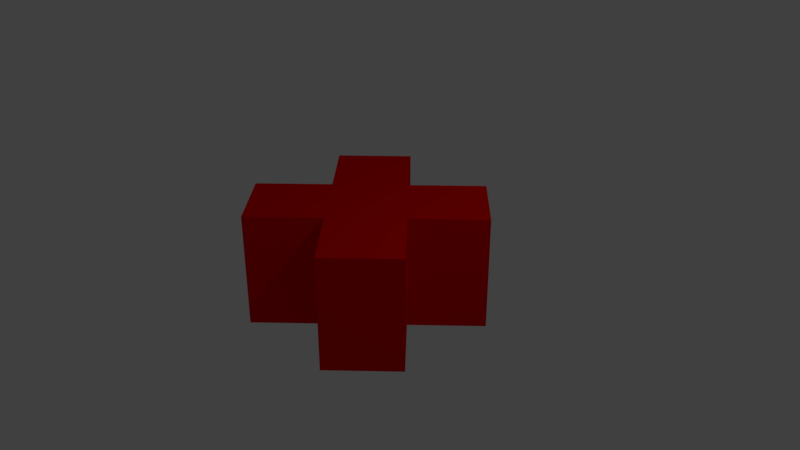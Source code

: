 # Source: large-cross.blend  (saved by Blender 2.79.0; exported with 4.5.12 LTS)
import bpy
from mathutils import Matrix  # noqa: F401  (used for matrix-valued properties, if any)

bpy.ops.wm.read_factory_settings(use_empty=True)
scene = bpy.context.scene
scene.name = 'Scene'

# ---- collections
col_collection_1 = bpy.data.collections.new('Collection 1'); scene.collection.children.link(col_collection_1)

# ---- materials (node trees are filled in below, after node groups)
mat_material_005 = bpy.data.materials.new('Material.005')
mat_material_005.alpha_threshold = 0.0
mat_material_005.use_transparent_shadow = False
mat_material_005.diffuse_color = (0.8, 0.0, 0.0, 1.0)
mat_material_005.roughness = 0.5
mat_material_005.line_color = (0.0, 0.0, 0.0, 1.0)
mat_material_001 = bpy.data.materials.new('Material.001')
mat_material_001.alpha_threshold = 0.0
mat_material_001.use_transparent_shadow = False
mat_material_001.diffuse_color = (0.0, 0.0, 0.0, 1.0)
mat_material_001.roughness = 0.5
mat_material_001.line_color = (0.0, 0.0, 0.0, 1.0)
mat_material_002 = bpy.data.materials.new('Material.002')
mat_material_002.alpha_threshold = 0.0
mat_material_002.use_transparent_shadow = False
mat_material_002.diffuse_color = (0.0, 0.8, 0.0, 1.0)
mat_material_002.roughness = 0.5
mat_material_002.line_color = (0.0, 0.0, 0.0, 1.0)
mat_material_003 = bpy.data.materials.new('Material.003')
mat_material_003.alpha_threshold = 0.0
mat_material_003.use_transparent_shadow = False
mat_material_003.diffuse_color = (0.8, 0.8, 0.0, 1.0)
mat_material_003.roughness = 0.5
mat_material_003.line_color = (0.0, 0.0, 0.0, 1.0)
mat_material_004 = bpy.data.materials.new('Material.004')
mat_material_004.alpha_threshold = 0.0
mat_material_004.use_transparent_shadow = False
mat_material_004.diffuse_color = (0.8, 0.0, 0.0, 1.0)
mat_material_004.roughness = 0.5
mat_material_004.line_color = (0.0, 0.0, 0.0, 1.0)
mat_material_006 = bpy.data.materials.new('Material.006')
mat_material_006.alpha_threshold = 0.0
mat_material_006.use_transparent_shadow = False
mat_material_006.diffuse_color = (1.0, 1.0, 1.0, 1.0)
mat_material_006.roughness = 0.5
mat_material_006.specular_intensity = 1.0

# ---- material node trees

# ---- world
world_world = bpy.data.worlds.new('World'); scene.world = world_world
world_world.color = (0.05088, 0.05088, 0.05088)
world_world.use_sun_shadow = False
world_world.sun_shadow_jitter_overblur = 0.0
world_world.cycles.sampling_method = 'MANUAL'

# ---- cameras
cam_camera = bpy.data.cameras.new('Camera')
cam_camera.clip_end = 100.0
cam_camera.lens = 35.0
cam_camera.sensor_width = 32.0
cam_camera.sensor_height = 18.0
cam_camera.ortho_scale = 7.314
cam_camera.dof.focus_distance = 0.0
cam_camera.dof.aperture_fstop = 128.0

# ---- lights
light_lamp = bpy.data.lights.new('Lamp', 'POINT')
light_lamp.transmission_factor = 0.0
light_lamp.cutoff_distance = 30.0
light_lamp.energy = 100.0
light_lamp.shadow_buffer_clip_start = 1.001
light_lamp.shadow_soft_size = 0.1
light_lamp.shadow_maximum_resolution = 0.006
light_lamp.use_absolute_resolution = True

# ---- meshes
me_cube = bpy.data.meshes.new('Cube')
me_cube.from_pydata([(-1.0, -1.0, -1.0), (3.0, 1.0, -1.0), (3.0, 1.0, 1.0), (1.0, 1.0, -1.0), (-1.0, 3.0, -1.0), (1.0, 1.0, 1.0), (-3.0, 1.0, 1.0), (1.0, -1.0, -1.0), (1.0, -3.0, -1.0), (-1.0, -3.0, -1.0), (1.0, -3.0, 1.0), (1.0, -1.0, 1.0), (-1.0, -1.0, 1.0), (3.0, -1.0, -1.0), (3.0, -1.0, 1.0), (1.0, 3.0, -1.0), (-1.0, 1.0, -1.0), (1.0, 3.0, 1.0), (-1.0, 3.0, 1.0), (-3.0, -1.0, -1.0), (-3.0, 1.0, -1.0), (-1.0, 1.0, 1.0), (-3.0, -1.0, 1.0), (-1.0, -3.0, 1.0)], [], [(3, 7, 0, 16), (5, 21, 12, 11), (3, 5, 11, 7), (7, 11, 12, 0), (0, 12, 21, 16), (5, 3, 16, 21), (1, 13, 7, 3), (2, 5, 11, 14), (1, 2, 14, 13), (13, 14, 11, 7), (2, 1, 3, 5), (15, 3, 16, 4), (17, 18, 21, 5), (15, 17, 5, 3), (16, 21, 18, 4), (17, 15, 4, 18), (16, 0, 19, 20), (21, 6, 22, 12), (0, 12, 22, 19), (19, 22, 6, 20), (21, 16, 20, 6), (7, 8, 9, 0), (11, 12, 23, 10), (7, 11, 10, 8), (8, 10, 23, 9), (9, 23, 12, 0)])
me_cube.polygons.foreach_set('material_index', [4, 4, 4, 4, 4, 4, 4, 4, 4, 4, 4, 4, 4, 4, 4, 4, 4, 4, 4, 4, 4, 4, 4, 4, 4, 4])
me_cube.materials.append(mat_material_005)
me_cube.materials.append(mat_material_001)
me_cube.materials.append(mat_material_002)
me_cube.materials.append(mat_material_003)
me_cube.materials.append(mat_material_004)
me_cube.materials.append(mat_material_006)
me_cube.use_remesh_preserve_volume = False
me_cube.use_remesh_preserve_attributes = False
me_cube.use_mirror_vertex_groups = False
me_cube.update()

# ---- objects
ob_cube = bpy.data.objects.new('Cube', me_cube)
ob_lamp = bpy.data.objects.new('Lamp', light_lamp)
ob_camera = bpy.data.objects.new('Camera', cam_camera)

# ---- transforms, parenting, visibility, modifiers, constraints
ob_cube.location = (0.0, 0.0, 0.0)
ob_cube.rotation_euler = (0.0, 0.0, 0.7854)
ob_cube.scale = (0.5, 0.5, 0.75)
ob_cube.lock_rotations_4d = False
ob_cube.empty_display_type = 'ARROWS'
ob_cube.lineart.crease_threshold = 0.0
ob_lamp.location = (4.076, 1.005, 5.904)
ob_lamp.rotation_euler = (0.6503, 0.05522, 1.866)
ob_lamp.lock_rotations_4d = False
ob_lamp.empty_display_type = 'ARROWS'
ob_lamp.color = (0.0, 0.0, 0.0, 0.0)
ob_lamp.lineart.crease_threshold = 0.0
ob_camera.location = (7.481, -6.508, 5.344)
ob_camera.rotation_euler = (1.109, 0.0, 0.8149)
ob_camera.lock_rotations_4d = False
ob_camera.empty_display_type = 'ARROWS'
ob_camera.color = (0.0, 0.0, 0.0, 0.0)
ob_camera.display_type = 'WIRE'
ob_camera.lineart.crease_threshold = 0.0

# ---- collection membership
col_collection_1.objects.link(ob_cube)
col_collection_1.objects.link(ob_lamp)
col_collection_1.objects.link(ob_camera)

# ---- scene / render settings (as saved in the file)
scene.camera = ob_camera
scene.frame_start = 1; scene.frame_end = 250; scene.frame_set(5)
scene.render.engine = 'BLENDER_EEVEE_NEXT'
scene.render.resolution_percentage = 50
scene.render.dither_intensity = 0.0
scene.cycles.use_denoising = False
scene.cycles.samples = 128
scene.cycles.sampling_pattern = 'TABULATED_SOBOL'
scene.cycles.use_adaptive_sampling = False
scene.cycles.use_light_tree = False
scene.cycles.blur_glossy = 0.0
scene.cycles.sample_clamp_indirect = 0.0
scene.view_settings.view_transform = 'Standard'
bpy.context.view_layer.update()

